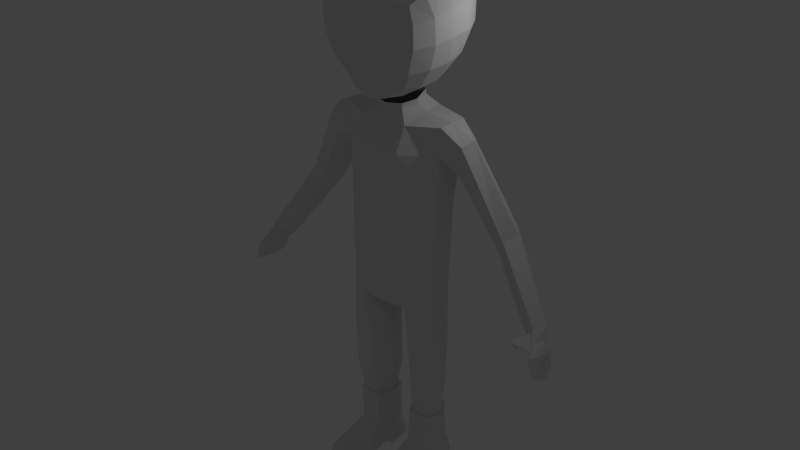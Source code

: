 # Source: cowboy.blend  (saved by Blender 2.76.0; exported with 4.5.12 LTS)
import bpy
from mathutils import Matrix  # noqa: F401  (used for matrix-valued properties, if any)

bpy.ops.wm.read_factory_settings(use_empty=True)
scene = bpy.context.scene
scene.name = 'Scene'

# ---- collections
col_collection_1 = bpy.data.collections.new('Collection 1'); scene.collection.children.link(col_collection_1)

# ---- materials (node trees are filled in below, after node groups)
mat_material = bpy.data.materials.new('Material')
mat_material.alpha_threshold = 0.0
mat_material.use_transparent_shadow = False
mat_material.roughness = 0.5
mat_material.line_color = (0.0, 0.0, 0.0, 1.0)

# ---- material node trees

# ---- world
world_world = bpy.data.worlds.new('World'); scene.world = world_world
world_world.color = (0.05088, 0.05088, 0.05088)
world_world.use_sun_shadow = False
world_world.sun_shadow_jitter_overblur = 0.0
world_world.cycles.sampling_method = 'MANUAL'
world_world.cycles.sample_map_resolution = 256

# ---- lights
light_lamp = bpy.data.lights.new('Lamp', 'POINT')
light_lamp.transmission_factor = 0.0
light_lamp.cutoff_distance = 30.0
light_lamp.energy = 100.0
light_lamp.shadow_buffer_clip_start = 1.001
light_lamp.shadow_soft_size = 0.1
light_lamp.shadow_maximum_resolution = 0.006
light_lamp.use_absolute_resolution = True
light_lamp.cycles.use_multiple_importance_sampling = False

# ---- meshes
me_cube = bpy.data.meshes.new('Cube')
me_cube.from_pydata([(0.7433, 1.407, 5.463), (0.623, 1.201, 4.254), (1.581, 0.5602, 5.484), (1.582, -0.7304, 5.381), (1.376, -0.5979, 4.096), (1.398, 0.5334, 4.256), (0.7503, -1.463, 5.283), (0.6084, -1.34, 3.974), (0.5306, 0.514, 3.493), (0.4997, -0.5571, 3.266), (0.7224, -0.7957, 6.212), (0.7319, 0.6037, 6.339), (0.0, 1.547, 5.507), (0.7266, 1.38, 4.847), (0.0, 1.333, 4.109), (1.608, -0.1139, 5.496), (1.585, -0.6873, 4.752), (1.446, -0.017, 4.15), (1.587, 0.5834, 4.856), (0.0, -1.608, 5.362), (0.0, -1.485, 3.881), (0.7411, -1.443, 4.678), (0.0, 0.5754, 3.323), (0.5501, 0.02955, 3.346), (0.0, -0.6285, 3.099), (0.7371, -0.123, 6.431), (0.0, 0.7071, 6.553), (0.0, -0.8412, 6.426), (0.7271, 1.181, 5.997), (1.348, 1.123, 5.441), (1.148, 0.968, 4.321), (0.5264, 0.9025, 3.773), (1.321, 0.5412, 6.019), (1.315, -0.7567, 5.897), (1.35, -1.207, 5.268), (1.116, -1.081, 4.051), (0.9943, -0.5315, 3.554), (1.034, 0.4853, 3.772), (0.717, -1.285, 5.792), (0.4842, -1.072, 3.42), (0.0, 1.514, 4.778), (1.623, -0.0637, 4.804), (0.0, -1.587, 4.657), (0.0, 0.01858, 3.18), (0.0, -0.08032, 6.654), (0.0, 1.318, 6.161), (1.338, 1.112, 4.88), (0.0, 1.017, 3.605), (1.339, -0.1421, 6.086), (1.34, -1.182, 4.707), (1.083, 0.01712, 3.632), (0.0, -1.407, 5.963), (0.0, -1.203, 3.269), (0.8766, -0.916, 3.641), (1.161, -1.112, 5.661), (0.9189, 0.7971, 3.94), (1.167, 0.9791, 5.838), (1.071, 0.638, -2.17), (1.296, -0.2953, -2.036), (1.434, 0.6266, 2.601), (1.461, -0.2864, 2.617), (0.0, 1.0, -2.352), (0.0, -0.8165, -2.352), (0.0, 0.7953, 2.698), (0.0, -0.5944, 2.551), (1.133, 0.6863, -0.05146), (1.361, -0.2729, -1.012), (0.0, 1.025, -0.05146), (0.0, -0.7655, -1.447), (1.133, 0.7193, 0.7513), (1.361, -0.2774, 0.3037), (0.0, 1.127, 1.092), (0.0, -0.7757, 0.3037), (0.4671, 1.0, -2.528), (0.6874, -0.6779, -2.397), (0.5672, 0.795, 2.698), (0.6024, -0.5944, 2.551), (0.5204, -0.7655, -1.447), (0.5204, 1.082, -0.05146), (0.5204, 1.127, 1.092), (0.5204, -0.7757, 0.3037), (1.172, 0.7258, 1.659), (1.415, -0.2569, 1.817), (0.0, 1.135, 1.782), (0.0, -0.86, 1.878), (0.5597, 1.135, 1.782), (0.5597, -0.86, 1.878), (1.015, 0.5618, -5.887), (1.155, -0.1974, -5.898), (0.5484, 0.5503, -5.899), (0.631, -0.2687, -5.898), (0.6463, -0.3449, -5.015), (1.299, -0.2953, -4.959), (0.4103, 0.5675, -5.037), (1.057, 0.5206, -4.98), (1.352, -0.2953, -3.472), (0.6594, -0.522, -3.533), (0.4086, 0.5337, -3.549), (1.096, 0.5114, -3.493), (1.428, 0.1039, -2.036), (1.505, 0.125, 2.645), (0.0, 0.5694, 2.99), (0.0, 0.09177, -2.352), (1.513, 0.1331, -0.5319), (1.513, 0.1805, 0.507), (0.351, 0.09177, -2.528), (0.762, 0.0214, 2.78), (1.513, 0.3078, 1.064), (1.261, 0.1607, -5.898), (0.4074, 0.1877, -5.906), (1.432, 0.1039, -4.959), (0.2771, 0.1023, -5.036), (0.2749, -0.0352, -3.552), (1.501, 0.1039, -3.472), (0.7998, -0.006903, -5.907), (1.051, 0.6252, -5.884), (1.18, -0.2474, -5.898), (0.4966, 0.6115, -5.886), (0.5698, -0.3294, -5.898), (1.333, 0.1616, -5.898), (0.3329, 0.154, -5.898), (1.092, 0.616, -6.8), (1.105, -0.3114, -6.809), (0.4685, 0.622, -6.8), (0.5289, -0.3096, -6.809), (1.222, 0.1292, -6.809), (0.399, 0.1497, -6.809), (1.293, -0.8462, -7.209), (0.4113, -0.8801, -7.209), (1.297, -1.448, -7.27), (0.4026, -1.463, -7.269), (1.297, -1.478, -7.661), (0.4026, -1.488, -7.661), (1.297, -0.8821, -7.661), (0.4026, -0.8832, -7.661), (1.222, -0.2749, -7.492), (0.3584, -0.2866, -7.466), (1.246, 0.03058, -7.436), (0.351, 0.01875, -7.427), (1.246, 0.001417, -7.661), (0.351, -0.009001, -7.661), (1.246, 0.6415, -7.661), (0.351, 0.6316, -7.661), (1.246, 0.6896, -7.426), (0.351, 0.6745, -7.425), (1.101, 0.6637, -6.974), (0.5097, 0.6486, -6.974), (1.172, 0.7258, 1.659), (1.434, 0.6266, 2.601), (1.415, -0.2569, 1.817), (1.461, -0.2864, 2.617), (1.505, 0.125, 2.645), (1.553, 0.3078, 1.27), (1.172, 0.7258, 1.659), (1.434, 0.6266, 2.601), (1.415, -0.2569, 1.817), (1.461, -0.2864, 2.617), (1.505, 0.125, 2.645), (1.553, 0.3078, 1.27), (3.949, 0.2785, -1.958), (4.399, 0.1735, -1.804), (4.034, -0.2489, -1.89), (4.313, -0.2893, -1.763), (4.512, -0.04103, -1.76), (3.909, 0.003977, -2.038), (3.123, 0.0539, 0.008444), (3.313, 0.4149, 0.14), (3.107, 0.7201, 0.1523), (2.792, 0.8728, -0.2639), (2.891, 0.4984, -0.5352), (2.952, 0.1127, -0.2747), (2.112, 0.1454, 2.355), (1.621, 0.72, 1.427), (1.916, 0.2689, 1.055), (1.866, -0.2247, 1.643), (2.036, -0.2406, 2.251), (1.84, 0.5241, 2.274), (4.372, 0.2125, -2.415), (4.638, 0.0398, -2.333), (4.422, -0.6547, -2.347), (4.587, -0.7211, -2.292), (4.705, -0.3129, -2.289), (4.349, -0.2389, -2.495), (4.505, 0.1953, -2.744), (4.705, 0.02263, -2.904), (4.59, -0.6718, -2.746), (4.71, -0.7383, -2.838), (4.779, -0.3301, -2.934), (4.426, -0.2561, -2.77), (4.44, -0.4688, -2.036), (4.582, -0.1742, -2.034), (4.501, 0.08038, -2.073), (4.18, 0.205, -2.179), (4.152, -0.1208, -2.251), (4.126, -0.2556, -1.967), (4.276, -0.3294, -1.895), (4.035, -0.1199, -2.064), (3.935, -0.4959, -2.102), (4.387, -0.5175, -2.293), (4.482, -0.6032, -2.229), (4.311, -0.3149, -2.368), (4.384, -0.4587, -2.061), (4.175, -0.2065, -2.217), (4.107, -0.3444, -2.027), (4.202, -0.4048, -1.982), (4.051, -0.2564, -2.09), (4.281, -0.5181, -2.251), (4.35, -0.5806, -2.2), (4.228, -0.3994, -2.295), (4.274, -0.4996, -2.089), (4.13, -0.3258, -2.196), (4.01, -0.5372, -2.067), (3.919, -0.4451, -2.151), (3.937, -0.6139, -2.189), (4.062, -0.6216, -2.266), (4.103, -0.6451, -2.219), (4.029, -0.5341, -2.299), (4.065, -0.6271, -2.138), (3.94, -0.4765, -2.231), (0.4615, 0.4094, 3.184), (0.0, 0.5481, 3.23), (0.3982, -0.4292, 3.019), (0.0, -0.5847, 2.998), (0.5523, -0.06449, 3.07), (0.4466, 0.4109, 3.051), (0.5728, -0.02961, 2.928), (0.3823, -0.4148, 2.913), (0.0, -0.5387, 2.813)], [], [(0, 13, 40, 12), (0, 12, 45, 28), (0, 28, 56, 29), (0, 29, 46, 13), (1, 14, 40, 13), (1, 13, 46, 30), (1, 30, 55, 31), (1, 31, 47, 14), (2, 15, 41, 18), (2, 18, 46, 29), (2, 29, 56, 32), (2, 32, 48, 15), (3, 16, 41, 15), (3, 15, 48, 33), (3, 33, 54, 34), (3, 34, 49, 16), (4, 17, 41, 16), (4, 16, 49, 35), (4, 35, 53, 36), (4, 36, 50, 17), (5, 18, 41, 17), (5, 17, 50, 37), (5, 37, 55, 30), (5, 30, 46, 18), (6, 19, 42, 21), (6, 21, 49, 34), (6, 34, 54, 38), (6, 38, 51, 19), (7, 21, 42, 20), (7, 20, 52, 39), (7, 39, 53, 35), (7, 35, 49, 21), (8, 23, 43, 22), (8, 22, 47, 31), (8, 31, 55, 37), (8, 37, 50, 23), (9, 24, 43, 23), (9, 23, 50, 36), (9, 36, 53, 39), (9, 39, 52, 24), (10, 25, 44, 27), (10, 27, 51, 38), (10, 38, 54, 33), (10, 33, 48, 25), (11, 26, 44, 25), (11, 25, 48, 32), (11, 32, 56, 28), (11, 28, 45, 26), (59, 100, 151, 148), (78, 73, 61, 67), (86, 76, 64, 84), (227, 226, 221, 222), (105, 74, 62, 102), (74, 77, 68, 62), (79, 78, 67, 71), (99, 103, 66, 58), (85, 79, 71, 83), (77, 80, 72, 68), (103, 104, 70, 66), (66, 70, 80, 77), (81, 69, 79, 85), (69, 65, 78, 79), (58, 66, 77, 74), (92, 91, 90, 88), (100, 106, 76, 60), (82, 60, 76, 86), (65, 57, 73, 78), (70, 82, 86, 80), (59, 81, 85, 75), (75, 85, 83, 63), (80, 86, 84, 72), (104, 107, 82, 70), (111, 93, 89, 109), (93, 94, 87, 89), (110, 92, 88, 108), (113, 95, 92, 110), (97, 98, 94, 93), (112, 97, 93, 111), (95, 96, 91, 92), (58, 74, 96, 95), (105, 73, 97, 112), (73, 57, 98, 97), (99, 58, 95, 113), (57, 99, 113, 98), (74, 105, 112, 96), (96, 112, 111, 91), (98, 113, 110, 94), (94, 110, 108, 87), (91, 111, 109, 90), (69, 81, 107, 104), (59, 75, 106, 100), (65, 69, 104, 103), (57, 65, 103, 99), (73, 105, 102, 61), (225, 224, 219, 223), (100, 60, 150, 151), (109, 89, 117, 120), (90, 109, 120, 118), (89, 87, 115, 117), (88, 90, 118, 116), (87, 108, 119, 115), (108, 88, 116, 119), (115, 119, 125, 121), (116, 118, 124, 122), (119, 116, 122, 125), (118, 120, 126, 124), (120, 117, 123, 126), (117, 115, 121, 123), (122, 124, 128, 127), (127, 128, 130, 129), (129, 130, 132, 131), (131, 132, 134, 133), (133, 134, 136, 135), (135, 136, 138, 137), (137, 138, 140, 139), (139, 140, 142, 141), (141, 142, 144, 143), (143, 144, 146, 145), (145, 146, 123, 121), (129, 131, 133, 127), (127, 133, 135, 122), (122, 135, 137, 125), (125, 137, 145, 121), (139, 141, 143, 145, 137), (124, 136, 134, 128), (128, 134, 132, 130), (126, 138, 136, 124), (126, 123, 146, 138), (138, 146, 144, 142, 140), (150, 149, 155, 156), (149, 152, 158, 155), (81, 59, 148, 147), (107, 81, 147, 152), (82, 107, 152, 149), (60, 82, 149, 150), (168, 167, 160, 159), (166, 165, 162, 163), (148, 151, 157, 154), (151, 150, 156, 157), (147, 148, 154, 153), (152, 147, 153, 158), (191, 190, 181, 178), (180, 189, 201, 199), (169, 168, 159, 164), (170, 169, 164, 161), (165, 170, 161, 162), (167, 166, 163, 160), (176, 171, 166, 167), (175, 174, 170, 165), (174, 173, 169, 170), (173, 172, 168, 169), (171, 175, 165, 166), (172, 176, 167, 168), (153, 154, 176, 172), (157, 156, 175, 171), (158, 153, 172, 173), (155, 158, 173, 174), (156, 155, 174, 175), (154, 157, 171, 176), (179, 182, 188, 185), (182, 177, 183, 188), (190, 189, 180, 181), (192, 191, 178, 177), (193, 192, 177, 182), (189, 162, 195, 201), (188, 187, 186, 185), (183, 184, 187, 188), (180, 179, 185, 186), (178, 181, 187, 184), (181, 180, 186, 187), (177, 178, 184, 183), (193, 182, 200, 202), (164, 159, 192, 193), (159, 160, 191, 192), (163, 162, 189, 190), (162, 161, 194, 195), (160, 163, 190, 191), (202, 200, 208, 210), (195, 194, 203, 204), (200, 198, 206, 208), (196, 202, 210, 205), (182, 179, 198, 200), (179, 180, 199, 198), (164, 193, 202, 196), (161, 164, 196, 194), (208, 206, 214, 216), (205, 210, 218, 212), (207, 209, 217, 215), (203, 205, 212, 197), (201, 195, 204, 209), (198, 199, 207, 206), (194, 196, 205, 203), (199, 201, 209, 207), (217, 213, 214, 215), (213, 218, 216, 214), (197, 212, 218, 213), (211, 197, 213, 217), (204, 203, 197, 211), (210, 208, 216, 218), (209, 204, 211, 217), (206, 207, 215, 214), (224, 101, 220, 219), (226, 225, 223, 221), (76, 106, 225, 226), (75, 63, 101, 224), (106, 75, 224, 225), (64, 76, 226, 227)])
me_cube.materials.append(mat_material)
me_cube.use_remesh_preserve_volume = False
me_cube.use_remesh_preserve_attributes = False
me_cube.use_mirror_vertex_groups = False
me_cube.update()

# ---- objects
ob_cube = bpy.data.objects.new('Cube', me_cube)
ob_lamp = bpy.data.objects.new('Lamp', light_lamp)

# ---- transforms, parenting, visibility, modifiers, constraints
ob_cube.location = (0.0, 0.0, 0.0)
ob_cube.lock_rotations_4d = False
ob_cube.empty_display_type = 'ARROWS'
ob_cube.lineart.crease_threshold = 0.0
_m = ob_cube.modifiers.new('Mirror', 'MIRROR')
_m.use_clip = True
ob_lamp.location = (4.076, 1.005, 5.904)
ob_lamp.rotation_euler = (0.6503, 0.05522, 1.866)
ob_lamp.lock_rotations_4d = False
ob_lamp.empty_display_type = 'ARROWS'
ob_lamp.color = (0.0, 0.0, 0.0, 0.0)
ob_lamp.lineart.crease_threshold = 0.0

# ---- collection membership
col_collection_1.objects.link(ob_cube)
col_collection_1.objects.link(ob_lamp)

# ---- scene / render settings (as saved in the file)
scene.frame_start = 1; scene.frame_end = 250; scene.frame_set(42)
scene.render.engine = 'BLENDER_EEVEE_NEXT'
scene.render.resolution_percentage = 50
scene.render.dither_intensity = 0.0
scene.cycles.use_denoising = False
scene.cycles.samples = 10
scene.cycles.sampling_pattern = 'TABULATED_SOBOL'
scene.cycles.light_sampling_threshold = 0.0
scene.cycles.use_adaptive_sampling = False
scene.cycles.use_light_tree = False
scene.cycles.blur_glossy = 0.0
scene.cycles.pixel_filter_type = 'GAUSSIAN'
scene.cycles.sample_clamp_indirect = 0.0
scene.view_settings.view_transform = 'Standard'
bpy.context.view_layer.update()

# ---- added for rendering (the .blend has no active camera): camera
cam_auto = bpy.data.cameras.new('AutoCamera')
cam_auto.lens = 50.0
cam_auto.sensor_width = 36.0
cam_auto.clip_end = 1000.0
ob_auto_camera = bpy.data.objects.new('AutoCamera', cam_auto)
scene.collection.objects.link(ob_auto_camera)
ob_auto_camera.location = (16.1917, -19.4604, 12.4498)
ob_auto_camera.rotation_euler = (1.09748, -7.21219e-08, 0.694738)
scene.camera = ob_auto_camera
bpy.context.view_layer.update()

